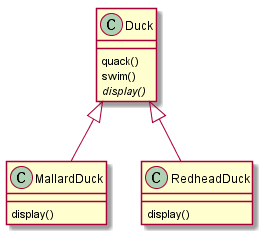

The diagram above was rendered by PlantUML. Its source (embedded in the PNG):
@startuml

Duck <|-- MallardDuck
Duck <|-- RedheadDuck

class Duck {
  quack()
  swim()
  {abstract} display()
}

class MallardDuck {
  display()
}

class RedheadDuck {
  display()
}

@endluml